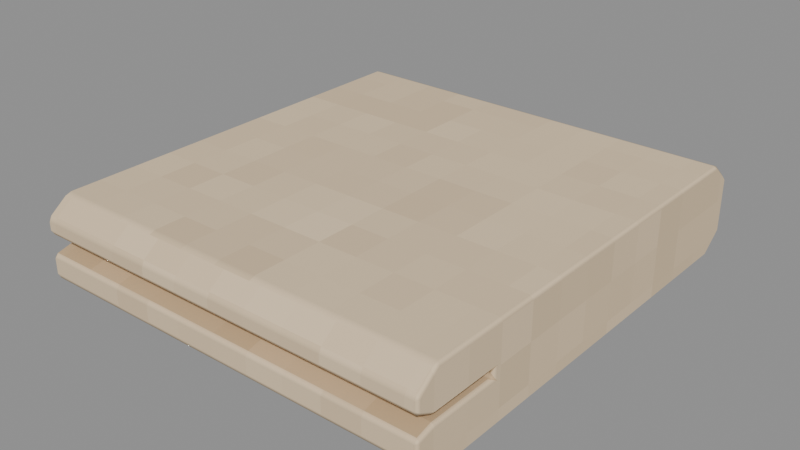 # Source: IvoryTowel.blend  (saved by Blender 4.3.34; exported with 4.5.12 LTS)
import bpy
from mathutils import Matrix  # noqa: F401  (used for matrix-valued properties, if any)

bpy.ops.wm.read_factory_settings(use_empty=True)
scene = bpy.context.scene
scene.name = 'Prop'

# ---- collections
col_ivorytowel_asset = bpy.data.collections.new('IvoryTowel asset'); scene.collection.children.link(col_ivorytowel_asset)

# ---- images (referenced by path relative to the original .blend; pixels are not part of the script)
import os
ASSET_DIR = os.environ.get("B2B_ASSET_DIR", "")  # directory of the original .blend (textures are referenced by path, not embedded)
HERE = os.path.dirname(os.path.abspath(__file__))  # packed textures are extracted next to this script under _unpacked/

def load_image(name, relpath, width, height, colorspace="sRGB"):
    """Load a texture the original file referenced (path relative to the .blend, or extracted next to this script)."""
    p = next((c for c in (os.path.join(HERE, relpath), os.path.join(ASSET_DIR, relpath)) if relpath and os.path.exists(c)), "")
    if p:
        img = bpy.data.images.load(p, check_existing=True)
        img.name = name
    else:  # same state as the original file: an image datablock whose file is absent (Cycles renders it pink)
        img = bpy.data.images.new(name, width, height)
        img.source = "FILE"
        img.filepath = "//" + (relpath or name)
    img.colorspace_settings.name = colorspace
    return img
img_minecraft___ivory_towel = load_image('Minecraft • Ivory towel', '_unpacked/Ivory_towel.0d37ce02.png', 64, 64, 'sRGB')
img_minecraft___ivory_piping = load_image('Minecraft • Ivory piping', '_unpacked/Ivory_piping.89601372.png', 64, 64, 'sRGB')

# ---- materials (node trees are filled in below, after node groups)
mat_minecraft___ivory_towel = bpy.data.materials.new('Minecraft / Ivory towel')
mat_minecraft___ivory_towel.diffuse_color = (0.8863, 0.7922, 0.6549, 1.0)
mat_minecraft___ivory_piping = bpy.data.materials.new('Minecraft / Ivory piping')
mat_minecraft___ivory_piping.diffuse_color = (0.7804, 0.6706, 0.5216, 1.0)

# ---- material node trees
mat_minecraft___ivory_towel.use_nodes = True; mat_minecraft___ivory_towel.node_tree.nodes.clear()
_N = mat_minecraft___ivory_towel.node_tree.nodes; _L = mat_minecraft___ivory_towel.node_tree.links
n0 = _N.new('ShaderNodeBsdfPrincipled'); n0.name = 'Principled BSDF'; n0.location = (10, 300)
n0.inputs[2].default_value = 0.85
n1 = _N.new('ShaderNodeOutputMaterial'); n1.name = 'Material Output'; n1.location = (300, 300)
n2 = _N.new('ShaderNodeTexImage'); n2.name = 'Image Texture'; n2.location = (-580, 280)
n2.image = img_minecraft___ivory_towel
n2.interpolation = 'Closest'
_L.new(n0.outputs[0], n1.inputs[0])
_L.new(n2.outputs[0], n0.inputs[0])
n1.is_active_output = True
mat_minecraft___ivory_piping.use_nodes = True; mat_minecraft___ivory_piping.node_tree.nodes.clear()
_N = mat_minecraft___ivory_piping.node_tree.nodes; _L = mat_minecraft___ivory_piping.node_tree.links
n0 = _N.new('ShaderNodeBsdfPrincipled'); n0.name = 'Principled BSDF'; n0.location = (10, 300)
n0.inputs[2].default_value = 0.85
n1 = _N.new('ShaderNodeOutputMaterial'); n1.name = 'Material Output'; n1.location = (300, 300)
n2 = _N.new('ShaderNodeTexImage'); n2.name = 'Image Texture'; n2.location = (-580, 280)
n2.image = img_minecraft___ivory_piping
n2.interpolation = 'Closest'
_L.new(n0.outputs[0], n1.inputs[0])
_L.new(n2.outputs[0], n0.inputs[0])
n1.is_active_output = True

# ---- meshes
me_linen___ivory___fold_1 = bpy.data.meshes.new('Linen • ivory / Fold 1')
me_linen___ivory___fold_1.from_pydata([(-0.206, -0.207, -0.047), (0.205, -0.207, -0.047), (0.23, -0.207, -0.028), (0.23, -0.207, -0.006), (0.211, -0.207, -0.001), (0.142, -0.207, -0.001), (0.142, -0.207, 0.006), (0.212, -0.207, 0.006), (0.23, -0.207, 0.015), (0.23, -0.207, 0.03), (0.208, -0.207, 0.047), (-0.208, -0.207, 0.047), (-0.23, -0.207, 0.028), (-0.23, -0.207, -0.028), (-0.206, 0.207, -0.047), (0.205, 0.207, -0.047), (0.23, 0.207, -0.028), (0.23, 0.207, -0.006), (0.211, 0.207, -0.001), (0.142, 0.207, -0.001), (0.142, 0.207, 0.006), (0.212, 0.207, 0.006), (0.23, 0.207, 0.015), (0.23, 0.207, 0.03), (0.208, 0.207, 0.047), (-0.208, 0.207, 0.047), (-0.23, 0.207, 0.028), (-0.23, 0.207, -0.028)], [], [(0, 1, 2, 3, 4, 5, 6, 7, 8, 9, 10, 11, 12, 13), (27, 26, 25, 24, 23, 22, 21, 20, 19, 18, 17, 16, 15, 14), (0, 14, 15, 1), (1, 15, 16, 2), (2, 16, 17, 3), (3, 17, 18, 4), (4, 18, 19, 5), (5, 19, 20, 6), (6, 20, 21, 7), (7, 21, 22, 8), (8, 22, 23, 9), (9, 23, 24, 10), (10, 24, 25, 11), (11, 25, 26, 12), (12, 26, 27, 13), (13, 27, 14, 0)])
me_linen___ivory___fold_1.polygons.foreach_set('material_index', [0, 0, 0, 0, 0, 1, 1, 1, 1, 0, 0, 0, 0, 0, 0, 0])
_uv = me_linen___ivory___fold_1.uv_layers.new(name='UV0.Surface')
_uv.uv.foreach_set('vector', [-0.7723, 2.019, -0.4435, 2.019, -0.4235, 2.034, -0.4235, 2.052, -0.4387, 2.056, -0.4939, 2.056, -0.4939, 2.062, -0.4379, 2.062, -0.4235, 2.069, -0.4235, 2.081, -0.4411, 2.094, -0.7739, 2.094, -0.7915, 2.079, -0.7915, 2.034, -0.7915, 2.034, -0.7915, 2.079, -0.7739, 2.094, -0.4411, 2.094, -0.4235, 2.081, -0.4235, 2.069, -0.4379, 2.062, -0.4939, 2.062, -0.4939, 2.056, -0.4387, 2.056, -0.4235, 2.052, -0.4235, 2.034, -0.4435, 2.019, -0.7723, 2.019, 0.2093, -0.9821, 0.5405, -0.9821, 0.5405, -0.6533, 0.2093, -0.6533, 0.2093, -0.6533, 0.5405, -0.6533, 0.5405, -0.6333, 0.2093, -0.6333, 0.2093, 2.034, 0.5405, 2.034, 0.5405, 2.052, 0.2093, 2.052, 0.2093, -0.6333, 0.5405, -0.6333, 0.5405, -0.6485, 0.2093, -0.6485, 0.2093, -0.6485, 0.5405, -0.6485, 0.5405, -0.7037, 0.2093, -0.7037, 0.2093, 2.056, 0.5405, 2.056, 0.5405, 2.062, 0.2093, 2.062, 0.2093, -0.7037, 0.5405, -0.7037, 0.5405, -0.6477, 0.2093, -0.6477, 0.2093, -0.6477, 0.5405, -0.6477, 0.5405, -0.6333, 0.2093, -0.6333, 0.2093, 2.069, 0.5405, 2.069, 0.5405, 2.081, 0.2093, 2.081, 0.2093, -0.6333, 0.5405, -0.6333, 0.5405, -0.6509, 0.2093, -0.6509, -0.4411, -0.0005084, -0.4411, 0.3307, -0.7739, 0.3307, -0.7739, -0.0005084, 0.2093, -0.9837, 0.5405, -0.9837, 0.5405, -1.001, 0.2093, -1.001, 0.2093, 2.079, 0.5405, 2.079, 0.5405, 2.034, 0.2093, 2.034, 0.2093, -1.001, 0.5405, -1.001, 0.5405, -0.9821, 0.2093, -0.9821])
_uv.active_render = True
_uv = me_linen___ivory___fold_1.uv_layers.new(name='UV1.Paint')
_uv.uv.foreach_set('vector', [0.5884, 0.5259, 0.5884, 0.9728, 0.5666, 1.0, 0.5413, 1.0, 0.5356, 0.9793, 0.5356, 0.9043, 0.5276, 0.9043, 0.5276, 0.9804, 0.5173, 1.0, 0.5, 1.0, 0.4805, 0.9761, 0.4805, 0.5237, 0.5023, 0.4998, 0.5666, 0.4998, 0.68, 1.0, 0.6158, 1.0, 0.594, 0.9761, 0.594, 0.5237, 0.6135, 0.4998, 0.6307, 0.4998, 0.641, 0.5194, 0.641, 0.5955, 0.6491, 0.5955, 0.6491, 0.5204, 0.6548, 0.4998, 0.68, 0.4998, 0.7018, 0.527, 0.7018, 0.9739, 0.9555, 0.4718, 0.4805, 0.4718, 0.4805, 0.03, 0.9555, 0.03, 0.9555, 0.03, 0.4805, 0.03, 0.4805, 0.0, 0.9555, 0.0, 0.9863, 5.852e-09, 0.9863, 0.4502, 0.9611, 0.4502, 0.9611, 4.213e-09, 0.9155, 0.4998, 0.9155, 0.95, 0.8933, 0.95, 0.8933, 0.4998, 0.8933, 0.4998, 0.8933, 0.95, 0.8145, 0.95, 0.8145, 0.4998, 1.0, 7.022e-09, 1.0, 0.4502, 0.992, 0.4502, 0.992, 6.32e-09, 0.8088, 0.4998, 0.8088, 0.95, 0.7295, 0.95, 0.7295, 0.4998, 0.7295, 0.4998, 0.7295, 0.95, 0.7075, 0.95, 0.7075, 0.4998, 0.01721, 0.5036, 0.01721, 0.9538, 4.938e-09, 0.9538, 4.074e-08, 0.5036, 0.4749, 0.4982, 0.0, 0.4982, 0.0, 0.4728, 0.4749, 0.4728, 0.4749, 0.4728, 0.0, 0.4728, 0.0, 0.02208, 0.4749, 0.02208, 0.4749, 0.02208, 0.0, 0.02208, 0.0, 0.0, 0.4749, 0.0, 0.9212, 0.95, 0.9212, 0.4998, 0.9854, 0.4998, 0.9854, 0.95, 0.9555, 0.4944, 0.4805, 0.4944, 0.4805, 0.4718, 0.9555, 0.4718])
me_linen___ivory___fold_1.materials.append(mat_minecraft___ivory_towel)
me_linen___ivory___fold_1.materials.append(mat_minecraft___ivory_piping)
me_linen___ivory___fold_1.update()

# ---- objects
ob_nichetowel2 = bpy.data.objects.new('NicheTowel2', None)
ob_nichetowel2_fold_1 = bpy.data.objects.new('NicheTowel2.Fold 1', me_linen___ivory___fold_1)

# ---- transforms, parenting, visibility, modifiers, constraints
ob_nichetowel2.location = (0.0, 0.0, 0.0)
ob_nichetowel2.empty_display_size = 0.065
ob_nichetowel2_fold_1.parent = ob_nichetowel2
ob_nichetowel2_fold_1.location = (-1.423e-08, 2.149e-08, 0.047)
ob_nichetowel2_fold_1.rotation_euler = (0.0, 0.0, -1.571)
_m = ob_nichetowel2_fold_1.modifiers.new('Hand-finished edges', 'BEVEL')
_m.width = 0.0035
_m.width_pct = 0.0035
_m.harden_normals = True

# ---- collection membership
col_ivorytowel_asset.objects.link(ob_nichetowel2)
col_ivorytowel_asset.objects.link(ob_nichetowel2_fold_1)

# ---- scene / render settings (as saved in the file)
scene.frame_start = 1; scene.frame_end = 250; scene.frame_set(1)
scene.render.engine = 'BLENDER_EEVEE_NEXT'
scene.render.image_settings.exr_codec = 'NONE'
scene.render.simplify_subdivision_render = 0
scene.render.simplify_child_particles_render = 0.0
scene.eevee.use_volume_custom_range = False
scene.eevee.use_fast_gi = False
scene.eevee.use_shadows = False
scene.view_settings.white_balance_temperature = 0.0
scene.view_settings.white_balance_tint = 0.0
scene.view_settings.white_balance_whitepoint = (2.97, 0.5193, -0.0414)
bpy.context.view_layer.update()

# ---- added for rendering (the .blend has no active camera and no usable light): camera, sun + grey world if the file has none
cam_auto = bpy.data.cameras.new('AutoCamera')
cam_auto.lens = 50.0
cam_auto.sensor_width = 36.0
cam_auto.clip_end = 1000.0
ob_auto_camera = bpy.data.objects.new('AutoCamera', cam_auto)
scene.collection.objects.link(ob_auto_camera)
ob_auto_camera.location = (0.579158, -0.69499, 0.510327)
ob_auto_camera.rotation_euler = (1.09748, -7.21219e-08, 0.694738)
scene.camera = ob_auto_camera
light_auto_sun = bpy.data.lights.new('AutoSun', 'SUN')
light_auto_sun.energy = 3.0
light_auto_sun.angle = 0.0523599
ob_auto_sun = bpy.data.objects.new('AutoSun', light_auto_sun)
scene.collection.objects.link(ob_auto_sun)
ob_auto_sun.rotation_euler = (0.872665, 0.174533, 0.523599)
if scene.world is None:
    world_auto = bpy.data.worlds.new('AutoWorld')
    world_auto.color = (0.3, 0.3, 0.3)
    scene.world = world_auto
bpy.context.view_layer.update()
